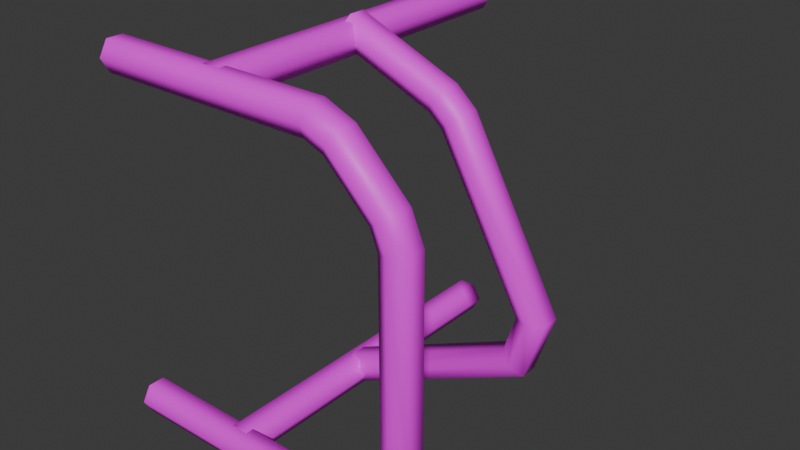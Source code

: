 # Source: PipeDrawer.blend  (saved by Blender 4.3.34; exported with 4.5.12 LTS)
import bpy
from mathutils import Matrix  # noqa: F401  (used for matrix-valued properties, if any)

bpy.ops.wm.read_factory_settings(use_empty=True)
scene = bpy.context.scene
scene.name = 'Scene'

# ---- collections
col_collection = bpy.data.collections.new('Collection'); scene.collection.children.link(col_collection)

# ---- images (referenced by path relative to the original .blend; pixels are not part of the script)
import os
ASSET_DIR = os.environ.get("B2B_ASSET_DIR", "")  # directory of the original .blend (textures are referenced by path, not embedded)
HERE = os.path.dirname(os.path.abspath(__file__))  # packed textures are extracted next to this script under _unpacked/

def load_image(name, relpath, width, height, colorspace="sRGB"):
    """Load a texture the original file referenced (path relative to the .blend, or extracted next to this script)."""
    p = next((c for c in (os.path.join(HERE, relpath), os.path.join(ASSET_DIR, relpath)) if relpath and os.path.exists(c)), "")
    if p:
        img = bpy.data.images.load(p, check_existing=True)
        img.name = name
    else:  # same state as the original file: an image datablock whose file is absent (Cycles renders it pink)
        img = bpy.data.images.new(name, width, height)
        img.source = "FILE"
        img.filepath = "//" + (relpath or name)
    img.colorspace_settings.name = colorspace
    return img
img_uvchecker_jpg = load_image('UVChecker.jpg', 'UVChecker.jpg', 1024, 1024, 'sRGB')

# ---- materials (node trees are filled in below, after node groups)
mat_uv = bpy.data.materials.new('UV')

# ---- node groups
ng_nodegroup = bpy.data.node_groups.new('NodeGroup', 'GeometryNodeTree')
_s = ng_nodegroup.interface.new_socket(name='Geometry', in_out='OUTPUT', socket_type='NodeSocketGeometry')
_s = ng_nodegroup.interface.new_socket(name='UV', in_out='OUTPUT', socket_type='NodeSocketVector')
_s = ng_nodegroup.interface.new_socket(name='Geometry', in_out='INPUT', socket_type='NodeSocketGeometry')
_N = ng_nodegroup.nodes; _L = ng_nodegroup.links
n0 = _N.new('NodeGroupOutput'); n0.name = 'Group Output'; n0.location = (1164, 55)
n1 = _N.new('NodeGroupInput'); n1.name = 'Group Input'; n1.location = (-1050, 0)
n2 = _N.new('GeometryNodeInputNormal'); n2.name = 'Normal'; n2.location = (-966, -211)
n2.legacy_corner_normals = True
n3 = _N.new('ShaderNodeSeparateXYZ'); n3.name = 'Separate XYZ'; n3.location = (-775, -143)
n4 = _N.new('FunctionNodeCompare'); n4.name = 'Compare'; n4.location = (-522, -110)
n4.operation = 'GREATER_EQUAL'
n5 = _N.new('GeometryNodeDeleteGeometry'); n5.name = 'Delete Geometry'; n5.location = (4, 140)
n5.domain = 'FACE'
n6 = _N.new('ShaderNodeMath'); n6.name = 'Math'; n6.location = (-255, -151)
n6.operation = 'SUBTRACT'
n6.inputs[0].default_value = 1.0
n7 = _N.new('GeometryNodeDeleteGeometry'); n7.name = 'Delete Geometry.001'; n7.location = (-13, -29)
n7.domain = 'FACE'
n8 = _N.new('GeometryNodeJoinGeometry'); n8.name = 'Join Geometry'; n8.location = (226, 55)
n9 = _N.new('GeometryNodeUVUnwrap'); n9.name = 'UV Unwrap'; n9.location = (420, -90)
n10 = _N.new('GeometryNodeSetMaterial'); n10.name = 'Set Material.002'; n10.location = (437, 92)
n10.inputs[2].default_value = mat_uv
n11 = _N.new('GeometryNodeMergeByDistance'); n11.name = 'Merge by Distance'; n11.location = (850, 241)
n12 = _N.new('GeometryNodeCaptureAttribute'); n12.name = 'Capture Attribute'; n12.location = (617, 82)
n12.capture_items.clear()
n12.domain = 'CORNER'
n13 = _N.new('NodeReroute'); n13.name = 'Reroute'; n13.location = (-188, -43)
n13.width = 16
n13.socket_idname = 'NodeSocketGeometry'
_L.new(n12.outputs[0], n11.inputs[0])
_L.new(n4.outputs[0], n6.inputs[1])
_L.new(n4.outputs[0], n5.inputs[1])
_L.new(n5.outputs[0], n8.inputs[0])
_L.new(n6.outputs[0], n7.inputs[1])
_L.new(n2.outputs[0], n3.inputs[0])
_L.new(n9.outputs[0], n12.inputs[1])
_L.new(n3.outputs[2], n4.inputs[0])
_L.new(n10.outputs[0], n12.inputs[0])
_L.new(n7.outputs[0], n8.inputs[0])
_L.new(n8.outputs[0], n10.inputs[0])
_L.new(n13.outputs[0], n7.inputs[0])
_L.new(n11.outputs[0], n0.inputs[0])
_L.new(n12.outputs[1], n0.inputs[1])
_L.new(n1.outputs[0], n13.inputs[0])
_L.new(n13.outputs[0], n5.inputs[0])
n0.is_active_output = True
ng_draw_pipes = bpy.data.node_groups.new('Draw Pipes', 'GeometryNodeTree')
_s = ng_draw_pipes.interface.new_socket(name='Geometry', in_out='OUTPUT', socket_type='NodeSocketGeometry')
_s = ng_draw_pipes.interface.new_socket(name='UV', in_out='OUTPUT', socket_type='NodeSocketVector')
_s.default_attribute_name = 'UVMap'
_s = ng_draw_pipes.interface.new_socket(name='Geometry', in_out='INPUT', socket_type='NodeSocketGeometry')
_s = ng_draw_pipes.interface.new_socket(name='Fillet radius', in_out='INPUT', socket_type='NodeSocketFloat')
_s.subtype = 'DISTANCE'
_s.default_value = 0.3
_s.min_value = 0.0
_s.force_non_field = True
_s = ng_draw_pipes.interface.new_socket(name='Pipe radius', in_out='INPUT', socket_type='NodeSocketFloat')
_s.subtype = 'DISTANCE'
_s.default_value = 0.1
_s.min_value = 0.0
_s = ng_draw_pipes.interface.new_socket(name='Cap?', in_out='INPUT', socket_type='NodeSocketBool')
_s = ng_draw_pipes.interface.new_socket(name='Fillet?', in_out='INPUT', socket_type='NodeSocketBool')
_s = ng_draw_pipes.interface.new_socket(name='Pipe Resolution', in_out='INPUT', socket_type='NodeSocketInt')
_s.default_value = 6
_s.min_value = 3
_s.max_value = 24
_s = ng_draw_pipes.interface.new_socket(name='Fillet Resolution', in_out='INPUT', socket_type='NodeSocketInt')
_s.min_value = 1
_s.max_value = 24
_s.force_non_field = True
_s = ng_draw_pipes.interface.new_socket(name='Material', in_out='INPUT', socket_type='NodeSocketMaterial')
_s = ng_draw_pipes.interface.new_socket(name='Exclude vertex group', in_out='INPUT', socket_type='NodeSocketString')
_s.default_value = 'Exclude'
_s.description = 'Set name for vertex groups to be excluded in string. Case sensetive'
ng_draw_pipes.is_modifier = True
_N = ng_draw_pipes.nodes; _L = ng_draw_pipes.links
n0 = _N.new('GeometryNodeMeshToCurve'); n0.name = 'Mesh to Curve'; n0.location = (-607, -212)
n1 = _N.new('GeometryNodeSwitch'); n1.name = 'Switch'; n1.location = (562, -78)
n1.width = 127
n2 = _N.new('NodeReroute'); n2.name = 'Reroute.001'; n2.location = (-649, -645)
n2.width = 16
n2.socket_idname = 'NodeSocketInt'
n3 = _N.new('NodeReroute'); n3.name = 'Reroute.003'; n3.location = (-673, -669)
n3.width = 16
n3.socket_idname = 'NodeSocketMaterial'
n4 = _N.new('NodeReroute'); n4.name = 'Reroute.006'; n4.location = (726, -116)
n4.width = 16
n4.socket_idname = 'NodeSocketGeometry'
n5 = _N.new('NodeReroute'); n5.name = 'Reroute.005'; n5.location = (1004, -502)
n5.width = 16
n5.socket_idname = 'NodeSocketGeometry'
n6 = _N.new('NodeReroute'); n6.name = 'Reroute.010'; n6.location = (-156, -528)
n6.width = 16
n6.socket_idname = 'NodeSocketInt'
n7 = _N.new('NodeReroute'); n7.name = 'Reroute.014'; n7.location = (411, -132)
n7.width = 16
n7.socket_idname = 'NodeSocketBool'
n8 = _N.new('NodeReroute'); n8.name = 'Reroute.015'; n8.location = (412, -165)
n8.width = 16
n8.socket_idname = 'NodeSocketBool'
n9 = _N.new('NodeReroute'); n9.name = 'Reroute.016'; n9.location = (-196, -585)
n9.width = 16
n9.socket_idname = 'NodeSocketFloatDistance'
n10 = _N.new('NodeReroute'); n10.name = 'Reroute.017'; n10.location = (-195, -410)
n10.width = 16
n10.socket_idname = 'NodeSocketFloatDistance'
n11 = _N.new('NodeReroute'); n11.name = 'Reroute.018'; n11.location = (-192, -390)
n11.width = 16
n11.socket_idname = 'NodeSocketFloatDistance'
n12 = _N.new('NodeReroute'); n12.name = 'Reroute.004'; n12.location = (1450, -680)
n12.width = 16
n12.socket_idname = 'NodeSocketMaterial'
n13 = _N.new('NodeReroute'); n13.name = 'Reroute'; n13.location = (-678, -134)
n13.width = 16
n13.socket_idname = 'NodeSocketBool'
n14 = _N.new('GeometryNodeFilletCurve'); n14.name = 'Fillet Curve'; n14.location = (269, -255)
n14.inputs[3].default_value = True
n15 = _N.new('GeometryNodeCurveSplineType'); n15.name = 'Set Spline Type'; n15.location = (-435, -157)
n16 = _N.new('NodeReroute'); n16.name = 'Reroute.011'; n16.location = (-647, -482)
n16.width = 16
n16.socket_idname = 'NodeSocketInt'
n17 = _N.new('NodeReroute'); n17.name = 'Reroute.013'; n17.location = (-685, -459)
n17.width = 16
n17.socket_idname = 'NodeSocketBool'
n18 = _N.new('NodeReroute'); n18.name = 'Reroute.007'; n18.location = (1011, -399)
n18.width = 16
n18.socket_idname = 'NodeSocketGeometry'
n19 = _N.new('NodeReroute'); n19.name = 'Reroute.008'; n19.location = (1004, -423)
n19.width = 16
n19.socket_idname = 'NodeSocketGeometry'
n20 = _N.new('GeometryNodeSetMaterial'); n20.name = 'Set Material'; n20.location = (1486, -307)
n21 = _N.new('NodeReroute'); n21.name = 'Reroute.009'; n21.location = (1449, -412)
n21.width = 16
n21.socket_idname = 'NodeSocketMaterial'
n22 = _N.new('NodeGroupOutput'); n22.name = 'Group Output'; n22.location = (2373, -329)
n23 = _N.new('GeometryNodeCurveToMesh'); n23.name = 'Curve to Mesh'; n23.location = (1069, -340)
n24 = _N.new('NodeReroute'); n24.name = 'Reroute.012'; n24.location = (-671, -526)
n24.width = 16
n24.socket_idname = 'NodeSocketMaterial'
n25 = _N.new('NodeReroute'); n25.name = 'Reroute.019'; n25.location = (4, -505)
n25.width = 16
n25.socket_idname = 'NodeSocketInt'
n26 = _N.new('NodeReroute'); n26.name = 'Reroute.020'; n26.location = (6, -323)
n26.width = 16
n26.socket_idname = 'NodeSocketInt'
n27 = _N.new('NodeReroute'); n27.name = 'Reroute.002'; n27.location = (-159, -646)
n27.width = 16
n27.socket_idname = 'NodeSocketInt'
n28 = _N.new('NodeGroupInput'); n28.name = 'Group Input.001'; n28.location = (-864, -336)
n29 = _N.new('GeometryNodeGroup'); n29.name = 'Group'; n29.location = (1735, -131)
n29.label = 'UV mapping'
n29.node_tree = ng_nodegroup
n30 = _N.new('GeometryNodeCurveSpiral'); n30.name = 'Spiral'; n30.location = (314, -465)
n30.inputs[1].default_value = 1.0
n30.inputs[4].default_value = 0.0
n31 = _N.new('NodeReroute'); n31.name = 'Reroute.021'; n31.location = (278, -585)
n31.width = 16
n31.socket_idname = 'NodeSocketFloatDistance'
n32 = _N.new('GeometryNodeCaptureAttribute'); n32.name = 'Capture Attribute'; n32.location = (762, -442)
n32.capture_items.clear()
n32.domain = 'CORNER'
n33 = _N.new('GeometryNodeCaptureAttribute'); n33.name = 'Capture Attribute.001'; n33.location = (761, -277)
n33.capture_items.clear()
n33.domain = 'CORNER'
n34 = _N.new('GeometryNodeSplineParameter'); n34.name = 'Spline Parameter'; n34.location = (426, -310)
n35 = _N.new('ShaderNodeCombineXYZ'); n35.name = 'Combine XYZ'; n35.location = (1054, -512)
n36 = _N.new('GeometryNodeStoreNamedAttribute'); n36.name = 'Store Named Attribute'; n36.location = (1266, -291)
n36.data_type = 'FLOAT2'
n36.domain = 'CORNER'
n36.inputs[2].default_value = 'UV'
n37 = _N.new('GeometryNodeUVUnwrap'); n37.name = 'UV Unwrap'; n37.location = (1489, -450)
n38 = _N.new('GeometryNodeCaptureAttribute'); n38.name = 'Capture Attribute.002'; n38.location = (1737, -305)
n38.capture_items.clear()
n38.domain = 'CORNER'
n39 = _N.new('GeometryNodeMergeByDistance'); n39.name = 'Merge by Distance'; n39.location = (1939, -218)
n39.inputs[2].default_value = 0.0001
n40 = _N.new('GeometryNodeStoreNamedAttribute'); n40.name = 'Store Named Attribute.001'; n40.location = (2153, -147)
n40.data_type = 'FLOAT2'
n40.domain = 'CORNER'
n40.inputs[2].default_value = 'UVMap'
n41 = _N.new('NodeReroute'); n41.name = 'Reroute.022'; n41.location = (2103, -387)
n41.width = 16
n41.socket_idname = 'NodeSocketVector'
n42 = _N.new('GeometryNodeInputNamedAttribute'); n42.name = 'Named Attribute'; n42.location = (-180, -233)
n42.data_type = 'BOOLEAN'
n43 = _N.new('GeometryNodeSwitch'); n43.name = 'Switch.001'; n43.location = (48, -215)
n43.input_type = 'INT'
n43.inputs[2].default_value = 0
n44 = _N.new('NodeReroute'); n44.name = 'Reroute.023'; n44.location = (212, -188)
n44.width = 16
n44.socket_idname = 'NodeSocketGeometry'
n45 = _N.new('NodeReroute'); n45.name = 'Reroute.024'; n45.location = (-257, -547)
n45.width = 16
n45.socket_idname = 'NodeSocketString'
n46 = _N.new('NodeReroute'); n46.name = 'Reroute.025'; n46.location = (-252, -340)
n46.width = 16
n46.socket_idname = 'NodeSocketString'
n47 = _N.new('GeometryNodeInputNamedAttribute'); n47.name = 'Named Attribute.001'; n47.location = (1044, -340)
n47.inputs[0].default_value = 'radius'
n48 = _N.new('GeometryNodeSwitch'); n48.name = 'Switch.002'; n48.location = (1044, -340)
n48.input_type = 'FLOAT'
n48.inputs[1].default_value = 1.0
_L.new(n0.outputs[0], n15.inputs[0])
_L.new(n19.outputs[0], n23.inputs[1])
_L.new(n28.outputs[0], n0.inputs[0])
_L.new(n28.outputs[3], n23.inputs[3])
_L.new(n8.outputs[0], n1.inputs[0])
_L.new(n44.outputs[0], n1.inputs[1])
_L.new(n18.outputs[0], n23.inputs[0])
_L.new(n17.outputs[0], n13.inputs[0])
_L.new(n16.outputs[0], n2.inputs[0])
_L.new(n2.outputs[0], n27.inputs[0])
_L.new(n24.outputs[0], n3.inputs[0])
_L.new(n3.outputs[0], n12.inputs[0])
_L.new(n1.outputs[0], n4.inputs[0])
_L.new(n33.outputs[0], n18.inputs[0])
_L.new(n5.outputs[0], n19.inputs[0])
_L.new(n12.outputs[0], n21.inputs[0])
_L.new(n27.outputs[0], n6.inputs[0])
_L.new(n28.outputs[5], n16.inputs[0])
_L.new(n28.outputs[7], n24.inputs[0])
_L.new(n28.outputs[4], n17.inputs[0])
_L.new(n13.outputs[0], n7.inputs[0])
_L.new(n7.outputs[0], n8.inputs[0])
_L.new(n10.outputs[0], n9.inputs[0])
_L.new(n28.outputs[2], n10.inputs[0])
_L.new(n28.outputs[1], n11.inputs[0])
_L.new(n28.outputs[6], n25.inputs[0])
_L.new(n25.outputs[0], n26.inputs[0])
_L.new(n20.outputs[0], n29.inputs[0])
_L.new(n31.outputs[0], n30.inputs[3])
_L.new(n6.outputs[0], n30.inputs[0])
_L.new(n9.outputs[0], n31.inputs[0])
_L.new(n31.outputs[0], n30.inputs[2])
_L.new(n30.outputs[0], n32.inputs[0])
_L.new(n32.outputs[0], n5.inputs[0])
_L.new(n4.outputs[0], n33.inputs[0])
_L.new(n34.outputs[0], n33.inputs[1])
_L.new(n34.outputs[0], n32.inputs[1])
_L.new(n33.outputs[1], n35.inputs[0])
_L.new(n32.outputs[1], n35.inputs[1])
_L.new(n35.outputs[0], n36.inputs[3])
_L.new(n36.outputs[0], n20.inputs[0])
_L.new(n37.outputs[0], n38.inputs[1])
_L.new(n20.outputs[0], n38.inputs[0])
_L.new(n21.outputs[0], n20.inputs[2])
_L.new(n38.outputs[0], n39.inputs[0])
_L.new(n41.outputs[0], n22.inputs[1])
_L.new(n40.outputs[0], n22.inputs[0])
_L.new(n39.outputs[0], n40.inputs[0])
_L.new(n38.outputs[1], n41.inputs[0])
_L.new(n41.outputs[0], n40.inputs[3])
_L.new(n23.outputs[0], n36.inputs[0])
_L.new(n14.outputs[0], n1.inputs[2])
_L.new(n11.outputs[0], n14.inputs[2])
_L.new(n42.outputs[0], n43.inputs[0])
_L.new(n26.outputs[0], n43.inputs[1])
_L.new(n43.outputs[0], n14.inputs[1])
_L.new(n15.outputs[0], n44.inputs[0])
_L.new(n44.outputs[0], n14.inputs[0])
_L.new(n46.outputs[0], n42.inputs[0])
_L.new(n28.outputs[8], n45.inputs[0])
_L.new(n45.outputs[0], n46.inputs[0])
_L.new(n47.outputs[1], n48.inputs[0])
_L.new(n47.outputs[0], n48.inputs[2])
_L.new(n48.outputs[0], n23.inputs[2])
n22.is_active_output = True

# ---- material node trees
mat_uv.use_nodes = True; mat_uv.node_tree.nodes.clear()
_N = mat_uv.node_tree.nodes; _L = mat_uv.node_tree.links
n0 = _N.new('ShaderNodeBsdfPrincipled'); n0.name = 'Principled BSDF'; n0.location = (10, 300)
n1 = _N.new('ShaderNodeOutputMaterial'); n1.name = 'Material Output'; n1.location = (300, 300)
n2 = _N.new('ShaderNodeTexImage'); n2.name = 'Image Texture'; n2.location = (-350, 254)
n2.image = img_uvchecker_jpg
n3 = _N.new('ShaderNodeAttribute'); n3.name = 'Attribute'; n3.location = (-912, 158)
n3.attribute_name = 'UV'
n4 = _N.new('ShaderNodeVectorMath'); n4.name = 'Vector Math'; n4.location = (-582, -82)
n4.operation = 'SCALE'
n4.inputs[3].default_value = 4.0
_L.new(n0.outputs[0], n1.inputs[0])
_L.new(n2.outputs[0], n0.inputs[0])
_L.new(n3.outputs[1], n4.inputs[0])
_L.new(n4.outputs[0], n2.inputs[0])
n1.is_active_output = True

# ---- world
world_world = bpy.data.worlds.new('World'); scene.world = world_world
world_world.use_nodes = True; world_world.node_tree.nodes.clear()
_N = world_world.node_tree.nodes; _L = world_world.node_tree.links
n0 = _N.new('ShaderNodeOutputWorld'); n0.name = 'World Output'; n0.location = (300, 300)
n1 = _N.new('ShaderNodeBackground'); n1.name = 'Background'; n1.location = (10, 300)
n1.inputs[0].default_value = (0.05088, 0.05088, 0.05088, 1.0)
_L.new(n1.outputs[0], n0.inputs[0])
n0.is_active_output = True
world_world.color = (0.05088, 0.05088, 0.05088)
world_world.use_sun_shadow = False
world_world.sun_shadow_jitter_overblur = 0.0

# ---- meshes
me_plane_016 = bpy.data.meshes.new('Plane.016')
me_plane_016.from_pydata([(-0.1266, 0.0, 0.2021), (-0.1266, 0.0, -0.2021), (0.2335, 0.0, 0.1245), (0.1557, 0.0, 0.2021), (0.2345, 0.0, -0.1245), (0.1572, 0.0, -0.2021), (0.01046, 0.0, 0.2021), (0.01046, 0.0, -0.2021), (0.01046, 0.4047, 0.2021), (0.01046, 0.4047, -0.2021), (0.01046, 0.1932, -0.2021), (0.2693, 0.1932, -0.08161), (0.1393, 0.1932, 0.1554), (0.008098, 0.1932, 0.2106)], [(2, 3), (4, 5), (2, 4), (3, 0), (5, 1), (6, 8), (7, 9), (10, 11), (11, 12), (12, 13)], [])
_uv = me_plane_016.uv_layers.new(name='UVMap')
_uv.uv.foreach_set('vector', [])
me_plane_016.materials.append(mat_uv)
me_plane_016.use_remesh_fix_poles = True
me_plane_016.use_remesh_preserve_attributes = False
me_plane_016.update()

# ---- objects
ob_pipes_005 = bpy.data.objects.new('Pipes.005', me_plane_016)

# ---- transforms, parenting, visibility, modifiers, constraints
ob_pipes_005.location = (0.0, 0.0, 0.0)
_vg = ob_pipes_005.vertex_groups.new(name='Exclude')
_m = ob_pipes_005.modifiers.new('GeometryNodes', 'NODES')
_m.node_group = ng_draw_pipes
_gi = [s.identifier for s in ng_draw_pipes.interface.items_tree if s.item_type == 'SOCKET' and s.in_out == 'INPUT']
_m[_gi[1]] = 0.04  # Fillet radius
_m[_gi[2]] = 0.02  # Pipe radius
_m[_gi[4]] = True  # Fillet?
_m[_gi[6]] = 4  # Fillet Resolution
_m[_gi[7]] = mat_uv  # Material
_m.open_output_attributes_panel = True

# ---- collection membership
col_collection.objects.link(ob_pipes_005)

# ---- scene / render settings (as saved in the file)
scene.frame_start = 1; scene.frame_end = 250; scene.frame_set(1)
scene.render.engine = 'BLENDER_EEVEE_NEXT'
scene.eevee.ray_tracing_options.trace_max_roughness = 0.0
bpy.context.view_layer.update()

# ---- added for rendering (the .blend has no active camera and no usable light): camera, sun
cam_auto = bpy.data.cameras.new('AutoCamera')
cam_auto.lens = 50.0
cam_auto.sensor_width = 36.0
cam_auto.clip_end = 1000.0
ob_auto_camera = bpy.data.objects.new('AutoCamera', cam_auto)
scene.collection.objects.link(ob_auto_camera)
ob_auto_camera.location = (0.750182, -0.621388, 0.546083)
ob_auto_camera.rotation_euler = (1.09748, -7.21219e-08, 0.694738)
scene.camera = ob_auto_camera
light_auto_sun = bpy.data.lights.new('AutoSun', 'SUN')
light_auto_sun.energy = 3.0
light_auto_sun.angle = 0.0523599
ob_auto_sun = bpy.data.objects.new('AutoSun', light_auto_sun)
scene.collection.objects.link(ob_auto_sun)
ob_auto_sun.rotation_euler = (0.872665, 0.174533, 0.523599)
bpy.context.view_layer.update()
